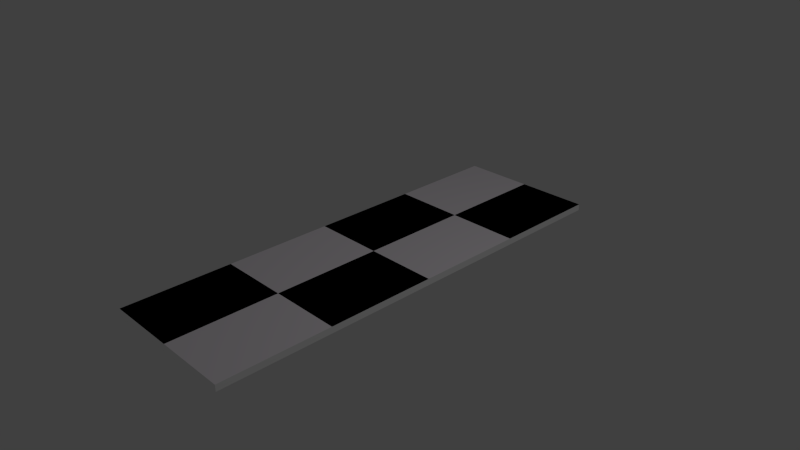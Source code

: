 # Source: start.blend  (saved by Blender 2.64.0; exported with 4.5.12 LTS)
import bpy
from mathutils import Matrix  # noqa: F401  (used for matrix-valued properties, if any)

bpy.ops.wm.read_factory_settings(use_empty=True)
scene = bpy.context.scene
scene.name = 'Scene'

# ---- collections
col_collection_1 = bpy.data.collections.new('Collection 1'); scene.collection.children.link(col_collection_1)

# ---- materials (node trees are filled in below, after node groups)
mat_material = bpy.data.materials.new('Material')
mat_material.alpha_threshold = 0.0
mat_material.use_transparent_shadow = False
mat_material.diffuse_color = (1.0, 1.0, 1.0, 1.0)
mat_material.roughness = 0.5
mat_material.line_color = (0.0, 0.0, 0.0, 1.0)
mat_material_001 = bpy.data.materials.new('Material.001')
mat_material_001.alpha_threshold = 0.0
mat_material_001.use_transparent_shadow = False
mat_material_001.diffuse_color = (0.9966, 0.9401, 1.0, 1.0)
mat_material_001.roughness = 0.5
mat_material_001.line_color = (0.0, 0.0, 0.0, 1.0)
mat_material_002 = bpy.data.materials.new('Material.002')
mat_material_002.alpha_threshold = 0.0
mat_material_002.use_transparent_shadow = False
mat_material_002.diffuse_color = (0.0, 0.0, 0.0, 1.0)
mat_material_002.roughness = 0.5
mat_material_002.line_color = (0.0, 0.0, 0.0, 1.0)

# ---- material node trees

# ---- world
world_world = bpy.data.worlds.new('World'); scene.world = world_world
world_world.color = (0.05088, 0.05088, 0.05088)
world_world.use_sun_shadow = False
world_world.sun_shadow_jitter_overblur = 0.0
world_world.cycles.sampling_method = 'MANUAL'
world_world.cycles.sample_map_resolution = 256

# ---- cameras
cam_camera = bpy.data.cameras.new('Camera')
cam_camera.clip_end = 100.0
cam_camera.lens = 35.0
cam_camera.sensor_width = 32.0
cam_camera.sensor_height = 18.0
cam_camera.ortho_scale = 7.314
cam_camera.dof.focus_distance = 0.0
cam_camera.dof.aperture_fstop = 128.0

# ---- lights
light_lamp = bpy.data.lights.new('Lamp', 'POINT')
light_lamp.transmission_factor = 0.0
light_lamp.cutoff_distance = 30.0
light_lamp.energy = 100.0
light_lamp.shadow_buffer_clip_start = 1.001
light_lamp.shadow_soft_size = 1.0
light_lamp.shadow_maximum_resolution = 0.006
light_lamp.use_absolute_resolution = True
light_lamp.cycles.use_multiple_importance_sampling = False

# ---- meshes
me_cube = bpy.data.meshes.new('Cube')
me_cube.from_pydata([(1.0, 3.018, -1.0), (1.0, -3.018, -1.0), (-1.0, -3.018, -1.0), (-1.0, 3.018, -1.0), (1.0, 3.018, 1.0), (1.0, -3.018, 1.0), (-1.0, -3.018, 1.0), (-1.0, 3.018, 1.0), (1.0, -1.336e-07, -1.0), (1.788e-07, 3.018, -1.0), (1.0, 3.018, 0.0), (-3.553e-15, -3.018, -1.0), (1.0, -3.018, 0.0), (-1.0, 9.458e-07, -1.0), (-1.0, -3.018, 0.0), (-1.0, 3.018, 0.0), (1.0, -1.573e-06, 1.0), (2.384e-07, 3.018, 1.0), (-5.364e-07, -3.018, 1.0), (-1.0, 5.86e-07, 1.0), (5.96e-08, 4.061e-07, -1.0), (-1.49e-07, -4.934e-07, 1.0), (1.0, -8.533e-07, 0.0), (-2.98e-07, -3.018, 0.0), (-1.0, 7.659e-07, 0.0), (2.384e-07, 3.018, 0.0), (1.0, -1.509, -1.0), (-0.5, 3.018, -1.0), (1.0, 3.018, 0.5), (-0.5, -3.018, -1.0), (1.0, -3.018, 0.5), (-1.0, 1.509, -1.0), (-1.0, -3.018, 0.5), (-1.0, 3.018, 0.5), (1.0, -1.509, 1.0), (-0.5, 3.018, 1.0), (-0.5, -3.018, 1.0), (-1.0, 1.509, 1.0), (1.0, 1.509, -1.0), (0.5, 3.018, -1.0), (1.0, 3.018, -0.5), (0.5, -3.018, -1.0), (1.0, -3.018, -0.5), (-1.0, -1.509, -1.0), (-1.0, -3.018, -0.5), (-1.0, 3.018, -0.5), (1.0, 1.509, 1.0), (0.5, 3.018, 1.0), (0.5, -3.018, 1.0), (-1.0, -1.509, 1.0), (-0.5, 6.759e-07, -1.0), (0.5, 1.362e-07, -1.0), (1.192e-07, 1.509, -1.0), (2.98e-08, -1.509, -1.0), (-3.427e-07, -1.509, 1.0), (4.47e-08, 1.509, 1.0), (0.5, -1.033e-06, 1.0), (-0.5, 4.627e-08, 1.0), (1.0, -1.509, 0.0), (1.0, 1.509, 0.0), (1.0, -4.934e-07, -0.5), (1.0, -1.213e-06, 0.5), (-0.5, -3.018, 0.0), (0.5, -3.018, 0.0), (-1.49e-07, -3.018, -0.5), (-4.172e-07, -3.018, 0.5), (-1.0, 1.509, 0.0), (-1.0, -1.509, 0.0), (-1.0, 8.558e-07, -0.5), (-1.0, 6.759e-07, 0.5), (-0.5, 3.018, 0.0), (0.5, 3.018, 0.0), (2.384e-07, 3.018, 0.5), (2.086e-07, 3.018, -0.5), (-0.5, -1.509, -1.0), (-0.5, -1.509, 1.0), (1.0, -1.509, 0.5), (-0.5, -3.018, 0.5), (-1.0, 1.509, 0.5), (-0.5, 3.018, -0.5), (-0.5, 1.509, -1.0), (0.5, 1.509, -1.0), (0.5, -1.509, -1.0), (0.5, -1.509, 1.0), (0.5, 1.509, 1.0), (-0.5, 1.509, 1.0), (1.0, -1.509, -0.5), (1.0, 1.509, -0.5), (1.0, 1.509, 0.5), (-0.5, -3.018, -0.5), (0.5, -3.018, -0.5), (0.5, -3.018, 0.5), (-1.0, 1.509, -0.5), (-1.0, -1.509, -0.5), (-1.0, -1.509, 0.5), (-0.5, 3.018, 0.5), (0.5, 3.018, 0.5), (0.5, 3.018, -0.5), (1.0, -2.264, -1.0), (-0.75, 3.018, -1.0), (1.0, 3.018, 0.75), (-0.75, -3.018, -1.0), (1.0, -3.018, 0.75), (-1.0, 2.264, -1.0), (-1.0, -3.018, 0.75), (-1.0, 3.018, 0.75), (1.0, -2.264, 1.0), (-0.75, 3.018, 1.0), (-0.75, -3.018, 1.0), (-1.0, 2.264, 1.0), (1.0, 2.264, -1.0), (0.75, 3.018, -1.0), (1.0, 3.018, -0.75), (0.75, -3.018, -1.0), (1.0, -3.018, -0.75), (-1.0, -2.264, -1.0), (-1.0, -3.018, -0.75), (-1.0, 3.018, -0.75), (1.0, 2.264, 1.0), (0.75, 3.018, 1.0), (0.75, -3.018, 1.0), (-1.0, -2.264, 1.0), (-0.75, 8.109e-07, -1.0), (0.75, 1.293e-09, -1.0), (1.49e-07, 2.264, -1.0), (4.47e-08, -0.7546, -1.0), (-4.396e-07, -2.264, 1.0), (1.416e-07, 2.264, 1.0), (0.75, -1.303e-06, 1.0), (-0.25, -2.236e-07, 1.0), (1.0, -2.264, 0.0), (1.0, 2.264, 0.0), (1.0, -3.135e-07, -0.75), (1.0, -1.033e-06, 0.25), (-0.75, -3.018, 0.0), (0.75, -3.018, 0.0), (-7.451e-08, -3.018, -0.75), (-3.576e-07, -3.018, 0.25), (-1.0, 2.264, 0.0), (-1.0, -2.264, 0.0), (-1.0, 9.008e-07, -0.75), (-1.0, 7.209e-07, 0.25), (-0.75, 3.018, 0.0), (0.75, 3.018, 0.0), (2.384e-07, 3.018, 0.75), (2.235e-07, 3.018, -0.25), (1.0, -0.7546, -1.0), (-0.25, 3.018, -1.0), (1.0, 3.018, 0.25), (-0.25, -3.018, -1.0), (1.0, -3.018, 0.25), (-1.0, 0.7546, -1.0), (-1.0, -3.018, 0.25), (-1.0, 3.018, 0.25), (1.0, -0.7546, 1.0), (-0.25, 3.018, 1.0), (-0.25, -3.018, 1.0), (-1.0, 0.7546, 1.0), (1.0, 0.7546, -1.0), (0.25, 3.018, -1.0), (1.0, 3.018, -0.25), (0.25, -3.018, -1.0), (1.0, -3.018, -0.25), (-1.0, -0.7546, -1.0), (-1.0, -3.018, -0.25), (-1.0, 3.018, -0.25), (1.0, 0.7546, 1.0), (0.25, 3.018, 1.0), (0.25, -3.018, 1.0), (-1.0, -0.7546, 1.0), (-0.25, 5.41e-07, -1.0), (0.25, 2.711e-07, -1.0), (8.941e-08, 0.7546, -1.0), (1.49e-08, -2.264, -1.0), (-2.459e-07, -0.7546, 1.0), (-5.215e-08, 0.7546, 1.0), (0.25, -7.633e-07, 1.0), (-0.75, 3.161e-07, 1.0), (1.0, -0.7546, 0.0), (1.0, 0.7546, 0.0), (1.0, -6.733e-07, -0.25), (1.0, -1.393e-06, 0.75), (-0.25, -3.018, 0.0), (0.25, -3.018, 0.0), (-2.235e-07, -3.018, -0.25), (-4.768e-07, -3.018, 0.75), (-1.0, 0.7546, 0.0), (-1.0, -0.7546, 0.0), (-1.0, 8.109e-07, -0.25), (-1.0, 6.31e-07, 0.75), (-0.25, 3.018, 0.0), (0.25, 3.018, 0.0), (2.384e-07, 3.018, 0.25), (1.937e-07, 3.018, -0.75), (-0.75, -1.509, -1.0), (-0.25, -1.509, -1.0), (-0.5, -0.7546, -1.0), (-0.5, -2.264, -1.0), (-0.5, -2.264, 1.0), (-0.5, -0.7546, 1.0), (-0.25, -1.509, 1.0), (-0.75, -1.509, 1.0), (1.0, -2.264, 0.5), (1.0, -0.7546, 0.5), (1.0, -1.509, 0.25), (1.0, -1.509, 0.75), (-0.75, -3.018, 0.5), (-0.25, -3.018, 0.5), (-0.5, -3.018, 0.25), (-0.5, -3.018, 0.75), (-1.0, 2.264, 0.5), (-1.0, 0.7546, 0.5), (-1.0, 1.509, 0.25), (-1.0, 1.509, 0.75), (-0.75, 3.018, -0.5), (-0.25, 3.018, -0.5), (-0.5, 3.018, -0.25), (-0.5, 3.018, -0.75), (-0.75, 1.509, -1.0), (-0.25, 1.509, -1.0), (-0.5, 2.264, -1.0), (-0.5, 0.7546, -1.0), (0.25, 1.509, -1.0), (0.75, 1.509, -1.0), (0.5, 2.264, -1.0), (0.5, 0.7546, -1.0), (0.25, -1.509, -1.0), (0.75, -1.509, -1.0), (0.5, -0.7546, -1.0), (0.5, -2.264, -1.0), (0.5, -2.264, 1.0), (0.5, -0.7546, 1.0), (0.75, -1.509, 1.0), (0.25, -1.509, 1.0), (0.5, 0.7546, 1.0), (0.5, 2.264, 1.0), (0.75, 1.509, 1.0), (0.25, 1.509, 1.0), (-0.5, 0.7546, 1.0), (-0.5, 2.264, 1.0), (-0.25, 1.509, 1.0), (-0.75, 1.509, 1.0), (1.0, -2.264, -0.5), (1.0, -0.7546, -0.5), (1.0, -1.509, -0.75), (1.0, -1.509, -0.25), (1.0, 0.7546, -0.5), (1.0, 2.264, -0.5), (1.0, 1.509, -0.75), (1.0, 1.509, -0.25), (1.0, 0.7546, 0.5), (1.0, 2.264, 0.5), (1.0, 1.509, 0.25), (1.0, 1.509, 0.75), (-0.75, -3.018, -0.5), (-0.25, -3.018, -0.5), (-0.5, -3.018, -0.75), (-0.5, -3.018, -0.25), (0.25, -3.018, -0.5), (0.75, -3.018, -0.5), (0.5, -3.018, -0.75), (0.5, -3.018, -0.25), (0.25, -3.018, 0.5), (0.75, -3.018, 0.5), (0.5, -3.018, 0.25), (0.5, -3.018, 0.75), (-1.0, 2.264, -0.5), (-1.0, 0.7546, -0.5), (-1.0, 1.509, -0.75), (-1.0, 1.509, -0.25), (-1.0, -0.7546, -0.5), (-1.0, -2.264, -0.5), (-1.0, -1.509, -0.75), (-1.0, -1.509, -0.25), (-1.0, -0.7546, 0.5), (-1.0, -2.264, 0.5), (-1.0, -1.509, 0.25), (-1.0, -1.509, 0.75), (-0.75, 3.018, 0.5), (-0.25, 3.018, 0.5), (-0.5, 3.018, 0.75), (-0.5, 3.018, 0.25), (0.25, 3.018, 0.5), (0.75, 3.018, 0.5), (0.5, 3.018, 0.75), (0.5, 3.018, 0.25), (0.25, 3.018, -0.5), (0.75, 3.018, -0.5), (0.5, 3.018, -0.25), (0.5, 3.018, -0.75), (-0.75, -2.264, -1.0), (-0.75, -2.264, 1.0), (1.0, -2.264, 0.75), (-0.75, -3.018, 0.75), (-1.0, 2.264, 0.75), (-0.75, 3.018, -0.75), (-0.75, 0.7546, -1.0), (0.25, 0.7546, -1.0), (0.25, -2.264, -1.0), (0.25, -2.264, 1.0), (0.25, 0.7546, 1.0), (-0.75, 0.7546, 1.0), (1.0, -2.264, -0.25), (1.0, 0.7546, -0.25), (1.0, 0.7546, 0.75), (-0.75, -3.018, -0.25), (0.25, -3.018, -0.25), (0.25, -3.018, 0.75), (-1.0, 2.264, -0.25), (-1.0, -0.7546, -0.25), (-1.0, -0.7546, 0.75), (-0.75, 3.018, 0.25), (0.25, 3.018, 0.25), (0.25, 3.018, -0.75), (-0.75, -0.7546, -1.0), (-0.25, -0.7546, -1.0), (-0.25, -2.264, -1.0), (-0.25, -2.264, 1.0), (-0.25, -0.7546, 1.0), (-0.75, -0.7546, 1.0), (1.0, -2.264, 0.25), (1.0, -0.7546, 0.25), (1.0, -0.7546, 0.75), (-0.75, -3.018, 0.25), (-0.25, -3.018, 0.25), (-0.25, -3.018, 0.75), (-1.0, 2.264, 0.25), (-1.0, 0.7546, 0.25), (-1.0, 0.7546, 0.75), (-0.75, 3.018, -0.25), (-0.25, 3.018, -0.25), (-0.25, 3.018, -0.75), (-0.75, 2.264, -1.0), (-0.25, 2.264, -1.0), (-0.25, 0.7546, -1.0), (0.25, 2.264, -1.0), (0.75, 2.264, -1.0), (0.75, 0.7546, -1.0), (0.25, -0.7546, -1.0), (0.75, -0.7546, -1.0), (0.75, -2.264, -1.0), (0.75, -2.264, 1.0), (0.75, -0.7546, 1.0), (0.25, -0.7546, 1.0), (0.75, 0.7546, 1.0), (0.75, 2.264, 1.0), (0.25, 2.264, 1.0), (-0.25, 0.7546, 1.0), (-0.25, 2.264, 1.0), (-0.75, 2.264, 1.0), (1.0, -2.264, -0.75), (1.0, -0.7546, -0.75), (1.0, -0.7546, -0.25), (1.0, 0.7546, -0.75), (1.0, 2.264, -0.75), (1.0, 2.264, -0.25), (1.0, 0.7546, 0.25), (1.0, 2.264, 0.25), (1.0, 2.264, 0.75), (-0.75, -3.018, -0.75), (-0.25, -3.018, -0.75), (-0.25, -3.018, -0.25), (0.25, -3.018, -0.75), (0.75, -3.018, -0.75), (0.75, -3.018, -0.25), (0.25, -3.018, 0.25), (0.75, -3.018, 0.25), (0.75, -3.018, 0.75), (-1.0, 2.264, -0.75), (-1.0, 0.7546, -0.75), (-1.0, 0.7546, -0.25), (-1.0, -0.7546, -0.75), (-1.0, -2.264, -0.75), (-1.0, -2.264, -0.25), (-1.0, -0.7546, 0.25), (-1.0, -2.264, 0.25), (-1.0, -2.264, 0.75), (-0.75, 3.018, 0.75), (-0.25, 3.018, 0.75), (-0.25, 3.018, 0.25), (0.25, 3.018, 0.75), (0.75, 3.018, 0.75), (0.75, 3.018, 0.25), (0.25, 3.018, -0.25), (0.75, 3.018, -0.25), (0.75, 3.018, -0.75)], [], [(290, 101, 2, 115), (291, 121, 6, 108), (292, 106, 5, 102), (293, 108, 6, 104), (294, 109, 7, 105), (295, 99, 3, 117), (296, 122, 13, 151), (297, 171, 20, 172), (298, 161, 11, 173), (299, 126, 18, 168), (300, 175, 21, 176), (301, 157, 19, 177), (302, 130, 12, 162), (303, 179, 22, 180), (304, 166, 16, 181), (305, 134, 14, 164), (306, 183, 23, 184), (307, 168, 18, 185), (308, 138, 15, 165), (309, 187, 24, 188), (310, 169, 19, 189), (311, 142, 15, 153), (312, 191, 25, 192), (313, 159, 9, 193), (314, 194, 43, 163), (315, 195, 74, 196), (316, 149, 29, 197), (317, 198, 36, 156), (318, 199, 75, 200), (319, 169, 49, 201), (320, 202, 30, 150), (321, 203, 76, 204), (322, 154, 34, 205), (323, 206, 32, 152), (324, 207, 77, 208), (325, 156, 36, 209), (326, 210, 33, 153), (327, 211, 78, 212), (328, 157, 37, 213), (329, 214, 45, 165), (330, 215, 79, 216), (331, 147, 27, 217), (332, 218, 31, 103), (333, 219, 80, 220), (334, 170, 50, 221), (335, 222, 52, 124), (336, 223, 81, 224), (337, 123, 51, 225), (338, 226, 53, 125), (339, 227, 82, 228), (340, 113, 41, 229), (341, 230, 48, 120), (342, 231, 83, 232), (343, 174, 54, 233), (344, 234, 56, 128), (345, 235, 84, 236), (346, 127, 55, 237), (347, 238, 57, 129), (348, 239, 85, 240), (349, 109, 37, 241), (350, 242, 42, 114), (351, 243, 86, 244), (352, 178, 58, 245), (353, 246, 60, 132), (354, 247, 87, 248), (355, 131, 59, 249), (356, 250, 61, 133), (357, 251, 88, 252), (358, 118, 46, 253), (359, 254, 44, 116), (360, 255, 89, 256), (361, 182, 62, 257), (362, 258, 64, 136), (363, 259, 90, 260), (364, 135, 63, 261), (365, 262, 65, 137), (366, 263, 91, 264), (367, 120, 48, 265), (368, 266, 45, 117), (369, 267, 92, 268), (370, 186, 66, 269), (371, 270, 68, 140), (372, 271, 93, 272), (373, 139, 67, 273), (374, 274, 69, 141), (375, 275, 94, 276), (376, 121, 49, 277), (377, 278, 33, 105), (378, 279, 95, 280), (379, 190, 70, 281), (380, 282, 72, 144), (381, 283, 96, 284), (382, 143, 71, 285), (383, 286, 73, 145), (384, 287, 97, 288), (385, 111, 39, 289), (194, 290, 115, 43), (74, 197, 290, 194), (197, 29, 101, 290), (198, 291, 108, 36), (75, 201, 291, 198), (201, 49, 121, 291), (202, 292, 102, 30), (76, 205, 292, 202), (205, 34, 106, 292), (206, 293, 104, 32), (77, 209, 293, 206), (209, 36, 108, 293), (210, 294, 105, 33), (78, 213, 294, 210), (213, 37, 109, 294), (214, 295, 117, 45), (79, 217, 295, 214), (217, 27, 99, 295), (218, 296, 151, 31), (80, 221, 296, 218), (221, 50, 122, 296), (222, 297, 172, 52), (81, 225, 297, 222), (225, 51, 171, 297), (226, 298, 173, 53), (82, 229, 298, 226), (229, 41, 161, 298), (230, 299, 168, 48), (83, 233, 299, 230), (233, 54, 126, 299), (234, 300, 176, 56), (84, 237, 300, 234), (237, 55, 175, 300), (238, 301, 177, 57), (85, 241, 301, 238), (241, 37, 157, 301), (242, 302, 162, 42), (86, 245, 302, 242), (245, 58, 130, 302), (246, 303, 180, 60), (87, 249, 303, 246), (249, 59, 179, 303), (250, 304, 181, 61), (88, 253, 304, 250), (253, 46, 166, 304), (254, 305, 164, 44), (89, 257, 305, 254), (257, 62, 134, 305), (258, 306, 184, 64), (90, 261, 306, 258), (261, 63, 183, 306), (262, 307, 185, 65), (91, 265, 307, 262), (265, 48, 168, 307), (266, 308, 165, 45), (92, 269, 308, 266), (269, 66, 138, 308), (270, 309, 188, 68), (93, 273, 309, 270), (273, 67, 187, 309), (274, 310, 189, 69), (94, 277, 310, 274), (277, 49, 169, 310), (278, 311, 153, 33), (95, 281, 311, 278), (281, 70, 142, 311), (282, 312, 192, 72), (96, 285, 312, 282), (285, 71, 191, 312), (286, 313, 193, 73), (97, 289, 313, 286), (289, 39, 159, 313), (122, 314, 163, 13), (50, 196, 314, 122), (196, 74, 194, 314), (170, 315, 196, 50), (20, 125, 315, 170), (125, 53, 195, 315), (195, 316, 197, 74), (53, 173, 316, 195), (173, 11, 149, 316), (126, 317, 156, 18), (54, 200, 317, 126), (200, 75, 198, 317), (174, 318, 200, 54), (21, 129, 318, 174), (129, 57, 199, 318), (199, 319, 201, 75), (57, 177, 319, 199), (177, 19, 169, 319), (130, 320, 150, 12), (58, 204, 320, 130), (204, 76, 202, 320), (178, 321, 204, 58), (22, 133, 321, 178), (133, 61, 203, 321), (203, 322, 205, 76), (61, 181, 322, 203), (181, 16, 154, 322), (134, 323, 152, 14), (62, 208, 323, 134), (208, 77, 206, 323), (182, 324, 208, 62), (23, 137, 324, 182), (137, 65, 207, 324), (207, 325, 209, 77), (65, 185, 325, 207), (185, 18, 156, 325), (138, 326, 153, 15), (66, 212, 326, 138), (212, 78, 210, 326), (186, 327, 212, 66), (24, 141, 327, 186), (141, 69, 211, 327), (211, 328, 213, 78), (69, 189, 328, 211), (189, 19, 157, 328), (142, 329, 165, 15), (70, 216, 329, 142), (216, 79, 214, 329), (190, 330, 216, 70), (25, 145, 330, 190), (145, 73, 215, 330), (215, 331, 217, 79), (73, 193, 331, 215), (193, 9, 147, 331), (99, 332, 103, 3), (27, 220, 332, 99), (220, 80, 218, 332), (147, 333, 220, 27), (9, 124, 333, 147), (124, 52, 219, 333), (219, 334, 221, 80), (52, 172, 334, 219), (172, 20, 170, 334), (159, 335, 124, 9), (39, 224, 335, 159), (224, 81, 222, 335), (111, 336, 224, 39), (0, 110, 336, 111), (110, 38, 223, 336), (223, 337, 225, 81), (38, 158, 337, 223), (158, 8, 123, 337), (171, 338, 125, 20), (51, 228, 338, 171), (228, 82, 226, 338), (123, 339, 228, 51), (8, 146, 339, 123), (146, 26, 227, 339), (227, 340, 229, 82), (26, 98, 340, 227), (98, 1, 113, 340), (106, 341, 120, 5), (34, 232, 341, 106), (232, 83, 230, 341), (154, 342, 232, 34), (16, 128, 342, 154), (128, 56, 231, 342), (231, 343, 233, 83), (56, 176, 343, 231), (176, 21, 174, 343), (166, 344, 128, 16), (46, 236, 344, 166), (236, 84, 234, 344), (118, 345, 236, 46), (4, 119, 345, 118), (119, 47, 235, 345), (235, 346, 237, 84), (47, 167, 346, 235), (167, 17, 127, 346), (175, 347, 129, 21), (55, 240, 347, 175), (240, 85, 238, 347), (127, 348, 240, 55), (17, 155, 348, 127), (155, 35, 239, 348), (239, 349, 241, 85), (35, 107, 349, 239), (107, 7, 109, 349), (98, 350, 114, 1), (26, 244, 350, 98), (244, 86, 242, 350), (146, 351, 244, 26), (8, 132, 351, 146), (132, 60, 243, 351), (243, 352, 245, 86), (60, 180, 352, 243), (180, 22, 178, 352), (158, 353, 132, 8), (38, 248, 353, 158), (248, 87, 246, 353), (110, 354, 248, 38), (0, 112, 354, 110), (112, 40, 247, 354), (247, 355, 249, 87), (40, 160, 355, 247), (160, 10, 131, 355), (179, 356, 133, 22), (59, 252, 356, 179), (252, 88, 250, 356), (131, 357, 252, 59), (10, 148, 357, 131), (148, 28, 251, 357), (251, 358, 253, 88), (28, 100, 358, 251), (100, 4, 118, 358), (101, 359, 116, 2), (29, 256, 359, 101), (256, 89, 254, 359), (149, 360, 256, 29), (11, 136, 360, 149), (136, 64, 255, 360), (255, 361, 257, 89), (64, 184, 361, 255), (184, 23, 182, 361), (161, 362, 136, 11), (41, 260, 362, 161), (260, 90, 258, 362), (113, 363, 260, 41), (1, 114, 363, 113), (114, 42, 259, 363), (259, 364, 261, 90), (42, 162, 364, 259), (162, 12, 135, 364), (183, 365, 137, 23), (63, 264, 365, 183), (264, 91, 262, 365), (135, 366, 264, 63), (12, 150, 366, 135), (150, 30, 263, 366), (263, 367, 265, 91), (30, 102, 367, 263), (102, 5, 120, 367), (103, 368, 117, 3), (31, 268, 368, 103), (268, 92, 266, 368), (151, 369, 268, 31), (13, 140, 369, 151), (140, 68, 267, 369), (267, 370, 269, 92), (68, 188, 370, 267), (188, 24, 186, 370), (163, 371, 140, 13), (43, 272, 371, 163), (272, 93, 270, 371), (115, 372, 272, 43), (2, 116, 372, 115), (116, 44, 271, 372), (271, 373, 273, 93), (44, 164, 373, 271), (164, 14, 139, 373), (187, 374, 141, 24), (67, 276, 374, 187), (276, 94, 274, 374), (139, 375, 276, 67), (14, 152, 375, 139), (152, 32, 275, 375), (275, 376, 277, 94), (32, 104, 376, 275), (104, 6, 121, 376), (107, 377, 105, 7), (35, 280, 377, 107), (280, 95, 278, 377), (155, 378, 280, 35), (17, 144, 378, 155), (144, 72, 279, 378), (279, 379, 281, 95), (72, 192, 379, 279), (192, 25, 190, 379), (167, 380, 144, 17), (47, 284, 380, 167), (284, 96, 282, 380), (119, 381, 284, 47), (4, 100, 381, 119), (100, 28, 283, 381), (283, 382, 285, 96), (28, 148, 382, 283), (148, 10, 143, 382), (191, 383, 145, 25), (71, 288, 383, 191), (288, 97, 286, 383), (143, 384, 288, 71), (10, 160, 384, 143), (160, 40, 287, 384), (287, 385, 289, 97), (40, 112, 385, 287), (112, 0, 111, 385)])
me_cube.polygons.foreach_set('material_index', [0, 2, 0, 0, 0, 0, 0, 0, 0, 1, 1, 2, 0, 0, 0, 0, 0, 0, 0, 0, 0, 0, 0, 0, 0, 0, 0, 2, 1, 1, 0, 0, 0, 0, 0, 0, 0, 0, 0, 0, 0, 0, 0, 0, 0, 0, 0, 0, 0, 0, 0, 1, 2, 2, 1, 2, 2, 2, 1, 1, 0, 0, 0, 0, 0, 0, 0, 0, 0, 0, 0, 0, 0, 0, 0, 0, 0, 0, 0, 0, 0, 0, 0, 0, 0, 0, 0, 0, 0, 0, 0, 0, 0, 0, 0, 0, 0, 0, 0, 2, 2, 2, 0, 0, 0, 0, 0, 0, 0, 0, 0, 0, 0, 0, 0, 0, 0, 0, 0, 0, 0, 0, 0, 1, 1, 1, 1, 1, 1, 2, 2, 2, 0, 0, 0, 0, 0, 0, 0, 0, 0, 0, 0, 0, 0, 0, 0, 0, 0, 0, 0, 0, 0, 0, 0, 0, 0, 0, 0, 0, 0, 0, 0, 0, 0, 0, 0, 0, 0, 0, 0, 0, 0, 0, 0, 0, 0, 2, 2, 2, 1, 1, 1, 1, 1, 1, 0, 0, 0, 0, 0, 0, 0, 0, 0, 0, 0, 0, 0, 0, 0, 0, 0, 0, 0, 0, 0, 0, 0, 0, 0, 0, 0, 0, 0, 0, 0, 0, 0, 0, 0, 0, 0, 0, 0, 0, 0, 0, 0, 0, 0, 0, 0, 0, 0, 0, 0, 0, 0, 0, 0, 0, 0, 0, 0, 0, 0, 0, 0, 1, 1, 1, 2, 2, 2, 2, 2, 2, 1, 1, 1, 2, 2, 2, 2, 2, 2, 2, 2, 2, 1, 1, 1, 1, 1, 1, 0, 0, 0, 0, 0, 0, 0, 0, 0, 0, 0, 0, 0, 0, 0, 0, 0, 0, 0, 0, 0, 0, 0, 0, 0, 0, 0, 0, 0, 0, 0, 0, 0, 0, 0, 0, 0, 0, 0, 0, 0, 0, 0, 0, 0, 0, 0, 0, 0, 0, 0, 0, 0, 0, 0, 0, 0, 0, 0, 0, 0, 0, 0, 0, 0, 0, 0, 0, 0, 0, 0, 0, 0, 0, 0, 0, 0, 0, 0, 0, 0, 0, 0, 0, 0, 0, 0, 0, 0, 0, 0, 0, 0, 0, 0, 0, 0, 0, 0, 0, 0, 0, 0, 0, 0, 0, 0, 0])
me_cube.materials.append(mat_material)
me_cube.materials.append(mat_material_001)
me_cube.materials.append(mat_material_002)
me_cube.use_remesh_preserve_volume = False
me_cube.use_remesh_preserve_attributes = False
me_cube.use_mirror_vertex_groups = False
me_cube.update()

# ---- objects
ob_cube = bpy.data.objects.new('Cube', me_cube)
ob_lamp = bpy.data.objects.new('Lamp', light_lamp)
ob_camera = bpy.data.objects.new('Camera', cam_camera)

# ---- transforms, parenting, visibility, modifiers, constraints
ob_cube.location = (0.0, 0.0, 0.0)
ob_cube.scale = (1.0, 1.0, 0.0445)
ob_cube.lock_rotations_4d = False
ob_cube.empty_display_type = 'ARROWS'
ob_cube.lineart.crease_threshold = 0.0
ob_lamp.location = (4.076, 1.005, 5.904)
ob_lamp.rotation_euler = (0.6503, 0.05522, 1.866)
ob_lamp.lock_rotations_4d = False
ob_lamp.empty_display_type = 'ARROWS'
ob_lamp.color = (0.0, 0.0, 0.0, 0.0)
ob_lamp.lineart.crease_threshold = 0.0
ob_camera.location = (7.481, -6.508, 5.344)
ob_camera.rotation_euler = (1.109, 0.01082, 0.8149)
ob_camera.lock_rotations_4d = False
ob_camera.empty_display_type = 'ARROWS'
ob_camera.color = (0.0, 0.0, 0.0, 0.0)
ob_camera.display_type = 'WIRE'
ob_camera.lineart.crease_threshold = 0.0

# ---- collection membership
col_collection_1.objects.link(ob_cube)
col_collection_1.objects.link(ob_lamp)
col_collection_1.objects.link(ob_camera)

# ---- scene / render settings (as saved in the file)
scene.camera = ob_camera
scene.frame_start = 1; scene.frame_end = 250; scene.frame_set(1)
scene.render.engine = 'BLENDER_EEVEE_NEXT'
scene.render.image_settings.color_mode = 'RGB'
scene.render.image_settings.compression = 90
scene.render.resolution_percentage = 50
scene.render.dither_intensity = 0.0
scene.render.bake_margin = 2
scene.render.bake_bias = 0.0
scene.cycles.use_denoising = False
scene.cycles.samples = 10
scene.cycles.sampling_pattern = 'TABULATED_SOBOL'
scene.cycles.light_sampling_threshold = 0.0
scene.cycles.use_adaptive_sampling = False
scene.cycles.use_light_tree = False
scene.cycles.blur_glossy = 0.0
scene.cycles.volume_bounces = 1
scene.cycles.pixel_filter_type = 'GAUSSIAN'
scene.cycles.sample_clamp_indirect = 0.0
scene.view_settings.view_transform = 'Standard'
bpy.context.view_layer.update()
